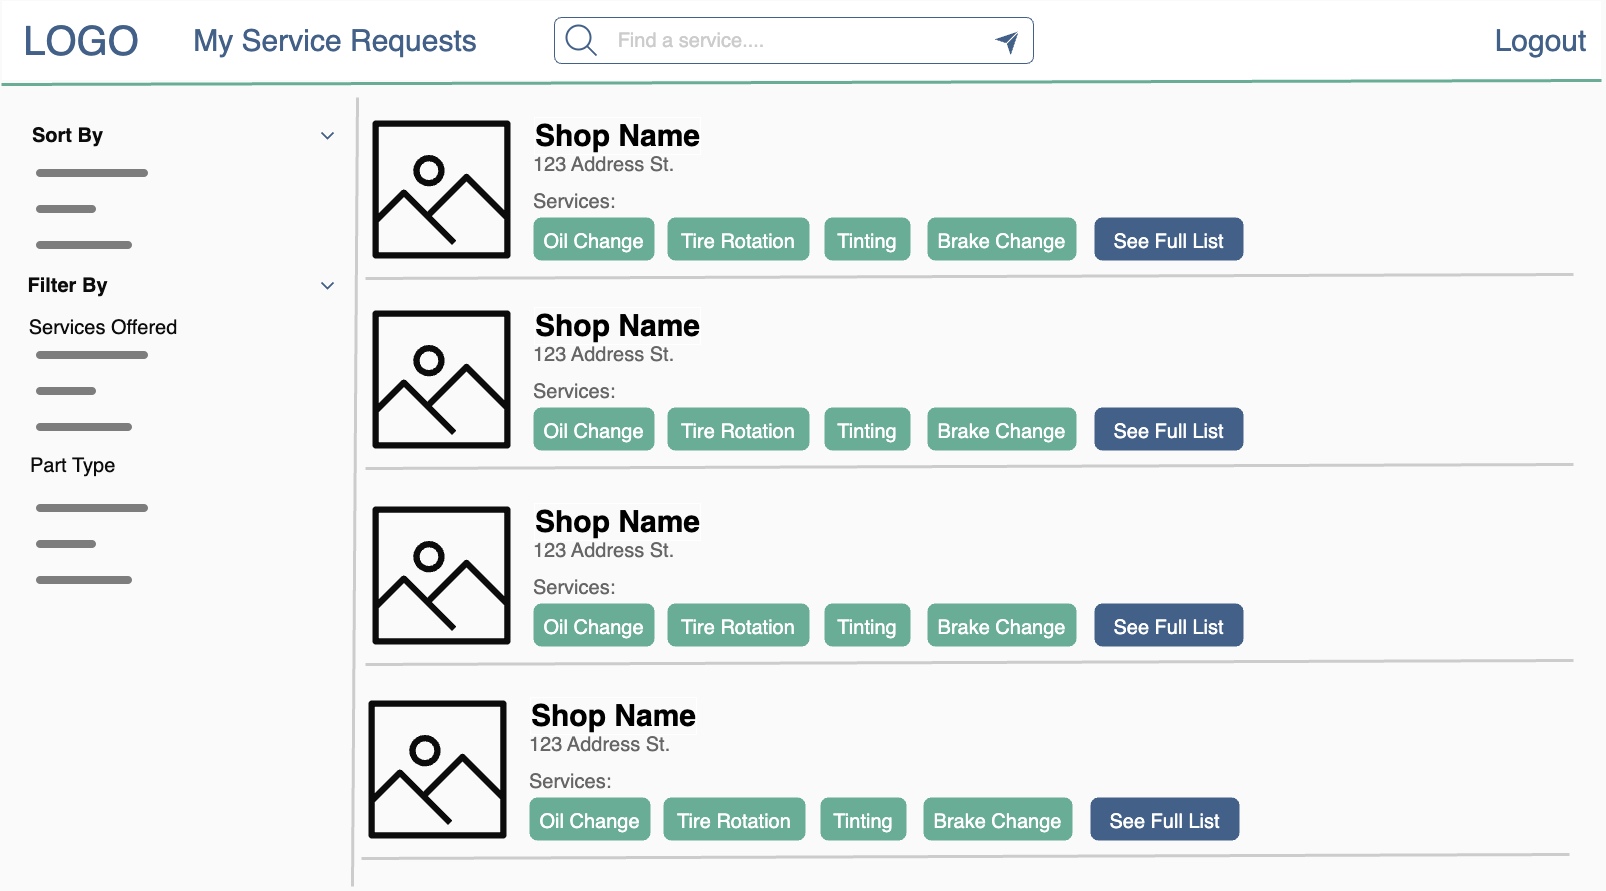

The diagram above was exported from draw.io. Its source (the exported page's mxGraphModel, read from the mxfile embedded in the PNG):
<mxGraphModel dx="5089" dy="2409" grid="0" gridSize="10" guides="1" tooltips="1" connect="1" arrows="1" fold="1" page="1" pageScale="1" pageWidth="1600" pageHeight="900" background="#FAFAFA" math="0" shadow="0">
  <root>
    <mxCell id="0" />
    <mxCell id="1" parent="0" />
    <mxCell id="2" value="" style="rounded=0;whiteSpace=wrap;html=1;strokeColor=#FAFAFA;" vertex="1" parent="1">
      <mxGeometry width="1600" height="80" as="geometry" />
    </mxCell>
    <mxCell id="3" value="&lt;font color=&quot;#436188&quot; style=&quot;font-size: 40px;&quot;&gt;LOGO&lt;/font&gt;" style="text;html=1;strokeColor=none;fillColor=none;align=center;verticalAlign=middle;whiteSpace=wrap;rounded=0;" vertex="1" parent="1">
      <mxGeometry x="50" y="25" width="60" height="30" as="geometry" />
    </mxCell>
    <mxCell id="4" value="" style="endArrow=none;html=1;rounded=0;strokeWidth=3;fontSize=30;entryX=1;entryY=1;entryDx=0;entryDy=0;strokeColor=#69AD96;" edge="1" target="2" parent="1">
      <mxGeometry width="50" height="50" relative="1" as="geometry">
        <mxPoint y="84.00000000000045" as="sourcePoint" />
        <mxPoint x="711" y="84" as="targetPoint" />
      </mxGeometry>
    </mxCell>
    <mxCell id="5" value="" style="rounded=1;whiteSpace=wrap;html=1;labelBorderColor=none;strokeColor=#436188;fontSize=20;fontColor=#666666;fillColor=#FFFFFF;" vertex="1" parent="1">
      <mxGeometry x="553" y="17" width="479" height="46" as="geometry" />
    </mxCell>
    <mxCell id="6" value="" style="html=1;verticalLabelPosition=bottom;align=center;labelBackgroundColor=#ffffff;verticalAlign=top;strokeWidth=2;strokeColor=#436188;shadow=0;dashed=0;shape=mxgraph.ios7.icons.looking_glass;labelBorderColor=none;fontSize=20;fontColor=#666666;fillColor=#FFFFFF;" vertex="1" parent="1">
      <mxGeometry x="565" y="25" width="30" height="30" as="geometry" />
    </mxCell>
    <mxCell id="7" value="&lt;font color=&quot;#cccccc&quot;&gt;Find a service....&lt;/font&gt;" style="text;html=1;strokeColor=none;fillColor=none;align=center;verticalAlign=middle;whiteSpace=wrap;rounded=0;labelBorderColor=none;fontSize=20;fontColor=#666666;" vertex="1" parent="1">
      <mxGeometry x="555" y="25" width="270" height="30" as="geometry" />
    </mxCell>
    <mxCell id="8" value="" style="endArrow=classic;html=1;rounded=0;strokeColor=#436188;strokeWidth=5;fontSize=20;fontColor=#CCCCCC;" edge="1" parent="1">
      <mxGeometry x="-0.5556" y="-1" width="50" height="50" relative="1" as="geometry">
        <mxPoint x="1008" y="40" as="sourcePoint" />
        <mxPoint x="1017.0000000000009" y="31" as="targetPoint" />
        <mxPoint as="offset" />
      </mxGeometry>
    </mxCell>
    <mxCell id="9" value="" style="endArrow=none;html=1;rounded=0;strokeWidth=1;fontSize=20;fontColor=#CCCCCC;strokeColor=#FFFFFF;" edge="1" parent="1">
      <mxGeometry x="1" y="144" width="50" height="50" relative="1" as="geometry">
        <mxPoint x="1005" y="43" as="sourcePoint" />
        <mxPoint x="1017.0000000000009" y="31" as="targetPoint" />
        <mxPoint x="202" y="-1" as="offset" />
      </mxGeometry>
    </mxCell>
    <mxCell id="10" value="" style="sketch=0;outlineConnect=0;fontColor=#232F3E;gradientColor=none;fillColor=#0C0C0D;strokeColor=none;dashed=0;verticalLabelPosition=bottom;verticalAlign=top;align=center;html=1;fontSize=12;fontStyle=0;aspect=fixed;pointerEvents=1;shape=mxgraph.aws4.container_registry_image;labelBorderColor=none;" vertex="1" parent="1">
      <mxGeometry x="371" y="120" width="138" height="138" as="geometry" />
    </mxCell>
    <mxCell id="11" value="" style="endArrow=none;html=1;rounded=0;strokeColor=#CCCCCC;strokeWidth=3;fontSize=31;fontColor=#436188;" edge="1" parent="1">
      <mxGeometry width="50" height="50" relative="1" as="geometry">
        <mxPoint x="364" y="278" as="sourcePoint" />
        <mxPoint x="1572" y="274.00000000000045" as="targetPoint" />
      </mxGeometry>
    </mxCell>
    <mxCell id="12" value="Shop Name" style="text;html=1;strokeColor=none;fillColor=none;align=center;verticalAlign=middle;whiteSpace=wrap;rounded=0;labelBorderColor=#FFFFFF;fontSize=30;fontStyle=1" vertex="1" parent="1">
      <mxGeometry x="527" y="120" width="179" height="30" as="geometry" />
    </mxCell>
    <mxCell id="13" value="&lt;div style=&quot;text-align: center; font-size: 20px;&quot;&gt;&lt;font&gt;123 Address St.&lt;/font&gt;&lt;/div&gt;" style="text;html=1;strokeColor=none;fillColor=none;align=left;verticalAlign=middle;whiteSpace=wrap;rounded=0;fontSize=20;fontColor=#666666;" vertex="1" parent="1">
      <mxGeometry x="530" y="134" width="510" height="60" as="geometry" />
    </mxCell>
    <mxCell id="14" value="&lt;font style=&quot;font-size: 20px;&quot; color=&quot;#ffffff&quot;&gt;Oil Change&lt;/font&gt;" style="rounded=1;whiteSpace=wrap;html=1;labelBorderColor=none;strokeColor=#69AD96;strokeWidth=4;fontSize=26;fontColor=#B3B3B3;fillColor=#69AD96;gradientColor=none;" vertex="1" parent="1">
      <mxGeometry x="534" y="219" width="117" height="39" as="geometry" />
    </mxCell>
    <mxCell id="15" value="&lt;div style=&quot;text-align: center; font-size: 20px;&quot;&gt;&lt;font&gt;Services:&lt;/font&gt;&lt;/div&gt;" style="text;html=1;strokeColor=none;fillColor=none;align=left;verticalAlign=middle;whiteSpace=wrap;rounded=0;fontSize=20;fontColor=#666666;" vertex="1" parent="1">
      <mxGeometry x="530" y="171" width="510" height="60" as="geometry" />
    </mxCell>
    <mxCell id="16" value="&lt;font color=&quot;#ffffff&quot;&gt;&lt;span style=&quot;font-size: 20px;&quot;&gt;Tire Rotation&lt;/span&gt;&lt;/font&gt;" style="rounded=1;whiteSpace=wrap;html=1;labelBorderColor=none;strokeColor=#69AD96;strokeWidth=4;fontSize=26;fontColor=#B3B3B3;fillColor=#69AD96;gradientColor=none;" vertex="1" parent="1">
      <mxGeometry x="668" y="219" width="138" height="39" as="geometry" />
    </mxCell>
    <mxCell id="17" value="&lt;font color=&quot;#ffffff&quot;&gt;&lt;span style=&quot;font-size: 20px;&quot;&gt;Tinting&lt;/span&gt;&lt;/font&gt;" style="rounded=1;whiteSpace=wrap;html=1;labelBorderColor=none;strokeColor=#69AD96;strokeWidth=4;fontSize=26;fontColor=#B3B3B3;fillColor=#69AD96;gradientColor=none;" vertex="1" parent="1">
      <mxGeometry x="825" y="219" width="82" height="39" as="geometry" />
    </mxCell>
    <mxCell id="18" value="&lt;font color=&quot;#ffffff&quot;&gt;&lt;span style=&quot;font-size: 20px;&quot;&gt;Brake Change&lt;/span&gt;&lt;/font&gt;" style="rounded=1;whiteSpace=wrap;html=1;labelBorderColor=none;strokeColor=#69AD96;strokeWidth=4;fontSize=26;fontColor=#B3B3B3;fillColor=#69AD96;gradientColor=none;" vertex="1" parent="1">
      <mxGeometry x="928" y="219" width="145" height="39" as="geometry" />
    </mxCell>
    <mxCell id="19" value="&lt;font color=&quot;#ffffff&quot;&gt;&lt;span style=&quot;font-size: 20px;&quot;&gt;See Full List&lt;/span&gt;&lt;/font&gt;" style="rounded=1;whiteSpace=wrap;html=1;labelBorderColor=none;strokeColor=#436188;strokeWidth=4;fontSize=26;fontColor=#B3B3B3;fillColor=#436188;gradientColor=none;" vertex="1" parent="1">
      <mxGeometry x="1095" y="219" width="145" height="39" as="geometry" />
    </mxCell>
    <mxCell id="20" value="" style="sketch=0;outlineConnect=0;fontColor=#232F3E;gradientColor=none;fillColor=#0C0C0D;strokeColor=none;dashed=0;verticalLabelPosition=bottom;verticalAlign=top;align=center;html=1;fontSize=12;fontStyle=0;aspect=fixed;pointerEvents=1;shape=mxgraph.aws4.container_registry_image;labelBorderColor=none;" vertex="1" parent="1">
      <mxGeometry x="371" y="310" width="138" height="138" as="geometry" />
    </mxCell>
    <mxCell id="21" value="" style="endArrow=none;html=1;rounded=0;strokeColor=#CCCCCC;strokeWidth=3;fontSize=31;fontColor=#436188;" edge="1" parent="1">
      <mxGeometry width="50" height="50" relative="1" as="geometry">
        <mxPoint x="364" y="468" as="sourcePoint" />
        <mxPoint x="1572" y="464.00000000000045" as="targetPoint" />
      </mxGeometry>
    </mxCell>
    <mxCell id="22" value="Shop Name" style="text;html=1;strokeColor=none;fillColor=none;align=center;verticalAlign=middle;whiteSpace=wrap;rounded=0;labelBorderColor=#FFFFFF;fontSize=30;fontStyle=1" vertex="1" parent="1">
      <mxGeometry x="527" y="310" width="179" height="30" as="geometry" />
    </mxCell>
    <mxCell id="23" value="&lt;div style=&quot;text-align: center; font-size: 20px;&quot;&gt;&lt;font&gt;123 Address St.&lt;/font&gt;&lt;/div&gt;" style="text;html=1;strokeColor=none;fillColor=none;align=left;verticalAlign=middle;whiteSpace=wrap;rounded=0;fontSize=20;fontColor=#666666;" vertex="1" parent="1">
      <mxGeometry x="530" y="324" width="510" height="60" as="geometry" />
    </mxCell>
    <mxCell id="24" value="&lt;font style=&quot;font-size: 20px;&quot; color=&quot;#ffffff&quot;&gt;Oil Change&lt;/font&gt;" style="rounded=1;whiteSpace=wrap;html=1;labelBorderColor=none;strokeColor=#69AD96;strokeWidth=4;fontSize=26;fontColor=#B3B3B3;fillColor=#69AD96;gradientColor=none;" vertex="1" parent="1">
      <mxGeometry x="534" y="409" width="117" height="39" as="geometry" />
    </mxCell>
    <mxCell id="25" value="&lt;div style=&quot;text-align: center; font-size: 20px;&quot;&gt;&lt;font&gt;Services:&lt;/font&gt;&lt;/div&gt;" style="text;html=1;strokeColor=none;fillColor=none;align=left;verticalAlign=middle;whiteSpace=wrap;rounded=0;fontSize=20;fontColor=#666666;" vertex="1" parent="1">
      <mxGeometry x="530" y="361" width="510" height="60" as="geometry" />
    </mxCell>
    <mxCell id="26" value="&lt;font color=&quot;#ffffff&quot;&gt;&lt;span style=&quot;font-size: 20px;&quot;&gt;Tire Rotation&lt;/span&gt;&lt;/font&gt;" style="rounded=1;whiteSpace=wrap;html=1;labelBorderColor=none;strokeColor=#69AD96;strokeWidth=4;fontSize=26;fontColor=#B3B3B3;fillColor=#69AD96;gradientColor=none;" vertex="1" parent="1">
      <mxGeometry x="668" y="409" width="138" height="39" as="geometry" />
    </mxCell>
    <mxCell id="27" value="&lt;font color=&quot;#ffffff&quot;&gt;&lt;span style=&quot;font-size: 20px;&quot;&gt;Tinting&lt;/span&gt;&lt;/font&gt;" style="rounded=1;whiteSpace=wrap;html=1;labelBorderColor=none;strokeColor=#69AD96;strokeWidth=4;fontSize=26;fontColor=#B3B3B3;fillColor=#69AD96;gradientColor=none;" vertex="1" parent="1">
      <mxGeometry x="825" y="409" width="82" height="39" as="geometry" />
    </mxCell>
    <mxCell id="28" value="&lt;font color=&quot;#ffffff&quot;&gt;&lt;span style=&quot;font-size: 20px;&quot;&gt;Brake Change&lt;/span&gt;&lt;/font&gt;" style="rounded=1;whiteSpace=wrap;html=1;labelBorderColor=none;strokeColor=#69AD96;strokeWidth=4;fontSize=26;fontColor=#B3B3B3;fillColor=#69AD96;gradientColor=none;" vertex="1" parent="1">
      <mxGeometry x="928" y="409" width="145" height="39" as="geometry" />
    </mxCell>
    <mxCell id="29" value="&lt;font color=&quot;#ffffff&quot;&gt;&lt;span style=&quot;font-size: 20px;&quot;&gt;See Full List&lt;/span&gt;&lt;/font&gt;" style="rounded=1;whiteSpace=wrap;html=1;labelBorderColor=none;strokeColor=#436188;strokeWidth=4;fontSize=26;fontColor=#B3B3B3;fillColor=#436188;gradientColor=none;" vertex="1" parent="1">
      <mxGeometry x="1095" y="409" width="145" height="39" as="geometry" />
    </mxCell>
    <mxCell id="30" value="" style="sketch=0;outlineConnect=0;fontColor=#232F3E;gradientColor=none;fillColor=#0C0C0D;strokeColor=none;dashed=0;verticalLabelPosition=bottom;verticalAlign=top;align=center;html=1;fontSize=12;fontStyle=0;aspect=fixed;pointerEvents=1;shape=mxgraph.aws4.container_registry_image;labelBorderColor=none;" vertex="1" parent="1">
      <mxGeometry x="371" y="506" width="138" height="138" as="geometry" />
    </mxCell>
    <mxCell id="31" value="" style="endArrow=none;html=1;rounded=0;strokeColor=#CCCCCC;strokeWidth=3;fontSize=31;fontColor=#436188;" edge="1" parent="1">
      <mxGeometry width="50" height="50" relative="1" as="geometry">
        <mxPoint x="364" y="664" as="sourcePoint" />
        <mxPoint x="1572" y="660" as="targetPoint" />
      </mxGeometry>
    </mxCell>
    <mxCell id="32" value="Shop Name" style="text;html=1;strokeColor=none;fillColor=none;align=center;verticalAlign=middle;whiteSpace=wrap;rounded=0;labelBorderColor=#FFFFFF;fontSize=30;fontStyle=1" vertex="1" parent="1">
      <mxGeometry x="527" y="506" width="179" height="30" as="geometry" />
    </mxCell>
    <mxCell id="33" value="&lt;div style=&quot;text-align: center; font-size: 20px;&quot;&gt;&lt;font&gt;123 Address St.&lt;/font&gt;&lt;/div&gt;" style="text;html=1;strokeColor=none;fillColor=none;align=left;verticalAlign=middle;whiteSpace=wrap;rounded=0;fontSize=20;fontColor=#666666;" vertex="1" parent="1">
      <mxGeometry x="530" y="520" width="510" height="60" as="geometry" />
    </mxCell>
    <mxCell id="34" value="&lt;font style=&quot;font-size: 20px;&quot; color=&quot;#ffffff&quot;&gt;Oil Change&lt;/font&gt;" style="rounded=1;whiteSpace=wrap;html=1;labelBorderColor=none;strokeColor=#69AD96;strokeWidth=4;fontSize=26;fontColor=#B3B3B3;fillColor=#69AD96;gradientColor=none;" vertex="1" parent="1">
      <mxGeometry x="534" y="605" width="117" height="39" as="geometry" />
    </mxCell>
    <mxCell id="35" value="&lt;div style=&quot;text-align: center; font-size: 20px;&quot;&gt;&lt;font&gt;Services:&lt;/font&gt;&lt;/div&gt;" style="text;html=1;strokeColor=none;fillColor=none;align=left;verticalAlign=middle;whiteSpace=wrap;rounded=0;fontSize=20;fontColor=#666666;" vertex="1" parent="1">
      <mxGeometry x="530" y="557" width="510" height="60" as="geometry" />
    </mxCell>
    <mxCell id="36" value="&lt;font color=&quot;#ffffff&quot;&gt;&lt;span style=&quot;font-size: 20px;&quot;&gt;Tire Rotation&lt;/span&gt;&lt;/font&gt;" style="rounded=1;whiteSpace=wrap;html=1;labelBorderColor=none;strokeColor=#69AD96;strokeWidth=4;fontSize=26;fontColor=#B3B3B3;fillColor=#69AD96;gradientColor=none;" vertex="1" parent="1">
      <mxGeometry x="668" y="605" width="138" height="39" as="geometry" />
    </mxCell>
    <mxCell id="37" value="&lt;font color=&quot;#ffffff&quot;&gt;&lt;span style=&quot;font-size: 20px;&quot;&gt;Tinting&lt;/span&gt;&lt;/font&gt;" style="rounded=1;whiteSpace=wrap;html=1;labelBorderColor=none;strokeColor=#69AD96;strokeWidth=4;fontSize=26;fontColor=#B3B3B3;fillColor=#69AD96;gradientColor=none;" vertex="1" parent="1">
      <mxGeometry x="825" y="605" width="82" height="39" as="geometry" />
    </mxCell>
    <mxCell id="38" value="&lt;font color=&quot;#ffffff&quot;&gt;&lt;span style=&quot;font-size: 20px;&quot;&gt;Brake Change&lt;/span&gt;&lt;/font&gt;" style="rounded=1;whiteSpace=wrap;html=1;labelBorderColor=none;strokeColor=#69AD96;strokeWidth=4;fontSize=26;fontColor=#B3B3B3;fillColor=#69AD96;gradientColor=none;" vertex="1" parent="1">
      <mxGeometry x="928" y="605" width="145" height="39" as="geometry" />
    </mxCell>
    <mxCell id="39" value="&lt;font color=&quot;#ffffff&quot;&gt;&lt;span style=&quot;font-size: 20px;&quot;&gt;See Full List&lt;/span&gt;&lt;/font&gt;" style="rounded=1;whiteSpace=wrap;html=1;labelBorderColor=none;strokeColor=#436188;strokeWidth=4;fontSize=26;fontColor=#B3B3B3;fillColor=#436188;gradientColor=none;" vertex="1" parent="1">
      <mxGeometry x="1095" y="605" width="145" height="39" as="geometry" />
    </mxCell>
    <mxCell id="40" value="" style="sketch=0;outlineConnect=0;fontColor=#232F3E;gradientColor=none;fillColor=#0C0C0D;strokeColor=none;dashed=0;verticalLabelPosition=bottom;verticalAlign=top;align=center;html=1;fontSize=12;fontStyle=0;aspect=fixed;pointerEvents=1;shape=mxgraph.aws4.container_registry_image;labelBorderColor=none;" vertex="1" parent="1">
      <mxGeometry x="367" y="700" width="138" height="138" as="geometry" />
    </mxCell>
    <mxCell id="41" value="" style="endArrow=none;html=1;rounded=0;strokeColor=#CCCCCC;strokeWidth=3;fontSize=31;fontColor=#436188;" edge="1" parent="1">
      <mxGeometry width="50" height="50" relative="1" as="geometry">
        <mxPoint x="360" y="858" as="sourcePoint" />
        <mxPoint x="1568" y="854" as="targetPoint" />
      </mxGeometry>
    </mxCell>
    <mxCell id="42" value="Shop Name" style="text;html=1;strokeColor=none;fillColor=none;align=center;verticalAlign=middle;whiteSpace=wrap;rounded=0;labelBorderColor=#FFFFFF;fontSize=30;fontStyle=1" vertex="1" parent="1">
      <mxGeometry x="523" y="700" width="179" height="30" as="geometry" />
    </mxCell>
    <mxCell id="43" value="&lt;div style=&quot;text-align: center; font-size: 20px;&quot;&gt;&lt;font&gt;123 Address St.&lt;/font&gt;&lt;/div&gt;" style="text;html=1;strokeColor=none;fillColor=none;align=left;verticalAlign=middle;whiteSpace=wrap;rounded=0;fontSize=20;fontColor=#666666;" vertex="1" parent="1">
      <mxGeometry x="526" y="714" width="510" height="60" as="geometry" />
    </mxCell>
    <mxCell id="44" value="&lt;font style=&quot;font-size: 20px;&quot; color=&quot;#ffffff&quot;&gt;Oil Change&lt;/font&gt;" style="rounded=1;whiteSpace=wrap;html=1;labelBorderColor=none;strokeColor=#69AD96;strokeWidth=4;fontSize=26;fontColor=#B3B3B3;fillColor=#69AD96;gradientColor=none;" vertex="1" parent="1">
      <mxGeometry x="530" y="799" width="117" height="39" as="geometry" />
    </mxCell>
    <mxCell id="45" value="&lt;div style=&quot;text-align: center; font-size: 20px;&quot;&gt;&lt;font&gt;Services:&lt;/font&gt;&lt;/div&gt;" style="text;html=1;strokeColor=none;fillColor=none;align=left;verticalAlign=middle;whiteSpace=wrap;rounded=0;fontSize=20;fontColor=#666666;" vertex="1" parent="1">
      <mxGeometry x="526" y="751" width="510" height="60" as="geometry" />
    </mxCell>
    <mxCell id="46" value="&lt;font color=&quot;#ffffff&quot;&gt;&lt;span style=&quot;font-size: 20px;&quot;&gt;Tire Rotation&lt;/span&gt;&lt;/font&gt;" style="rounded=1;whiteSpace=wrap;html=1;labelBorderColor=none;strokeColor=#69AD96;strokeWidth=4;fontSize=26;fontColor=#B3B3B3;fillColor=#69AD96;gradientColor=none;" vertex="1" parent="1">
      <mxGeometry x="664" y="799" width="138" height="39" as="geometry" />
    </mxCell>
    <mxCell id="47" value="&lt;font color=&quot;#ffffff&quot;&gt;&lt;span style=&quot;font-size: 20px;&quot;&gt;Tinting&lt;/span&gt;&lt;/font&gt;" style="rounded=1;whiteSpace=wrap;html=1;labelBorderColor=none;strokeColor=#69AD96;strokeWidth=4;fontSize=26;fontColor=#B3B3B3;fillColor=#69AD96;gradientColor=none;" vertex="1" parent="1">
      <mxGeometry x="821" y="799" width="82" height="39" as="geometry" />
    </mxCell>
    <mxCell id="48" value="&lt;font color=&quot;#ffffff&quot;&gt;&lt;span style=&quot;font-size: 20px;&quot;&gt;Brake Change&lt;/span&gt;&lt;/font&gt;" style="rounded=1;whiteSpace=wrap;html=1;labelBorderColor=none;strokeColor=#69AD96;strokeWidth=4;fontSize=26;fontColor=#B3B3B3;fillColor=#69AD96;gradientColor=none;" vertex="1" parent="1">
      <mxGeometry x="924" y="799" width="145" height="39" as="geometry" />
    </mxCell>
    <mxCell id="49" value="&lt;font color=&quot;#ffffff&quot;&gt;&lt;span style=&quot;font-size: 20px;&quot;&gt;See Full List&lt;/span&gt;&lt;/font&gt;" style="rounded=1;whiteSpace=wrap;html=1;labelBorderColor=none;strokeColor=#436188;strokeWidth=4;fontSize=26;fontColor=#B3B3B3;fillColor=#436188;gradientColor=none;" vertex="1" parent="1">
      <mxGeometry x="1091" y="799" width="145" height="39" as="geometry" />
    </mxCell>
    <mxCell id="50" value="&lt;font color=&quot;#0c0c0d&quot;&gt;Sort By&lt;/font&gt;" style="text;html=1;strokeColor=none;fillColor=none;align=center;verticalAlign=middle;whiteSpace=wrap;rounded=0;labelBorderColor=none;fontSize=20;fontColor=#666666;fontStyle=1" vertex="1" parent="1">
      <mxGeometry x="11" y="120" width="111" height="30" as="geometry" />
    </mxCell>
    <mxCell id="51" value="" style="shape=image;html=1;verticalAlign=top;verticalLabelPosition=bottom;labelBackgroundColor=#ffffff;imageAspect=0;aspect=fixed;image=https://cdn2.iconfinder.com/data/icons/user-interface-169/32/menu-128.png;labelBorderColor=none;strokeColor=#436188;strokeWidth=4;fontSize=20;fontColor=#0C0C0D;fillColor=#436188;gradientColor=none;fillOpacity=50;" vertex="1" parent="1">
      <mxGeometry x="27" y="145" width="128" height="128" as="geometry" />
    </mxCell>
    <mxCell id="52" value="&lt;font color=&quot;#0c0c0d&quot;&gt;Filter By&lt;/font&gt;" style="text;html=1;strokeColor=none;fillColor=none;align=center;verticalAlign=middle;whiteSpace=wrap;rounded=0;labelBorderColor=none;fontSize=20;fontColor=#666666;fontStyle=1" vertex="1" parent="1">
      <mxGeometry x="11" y="270" width="111" height="30" as="geometry" />
    </mxCell>
    <mxCell id="53" value="&lt;font style=&quot;font-weight: normal;&quot; color=&quot;#0c0c0d&quot;&gt;Services Offered&lt;/font&gt;" style="text;html=1;strokeColor=none;fillColor=none;align=center;verticalAlign=middle;whiteSpace=wrap;rounded=0;labelBorderColor=none;fontSize=20;fontColor=#666666;fontStyle=1" vertex="1" parent="1">
      <mxGeometry x="18" y="312" width="168" height="30" as="geometry" />
    </mxCell>
    <mxCell id="54" value="&lt;font style=&quot;font-weight: normal;&quot; color=&quot;#0c0c0d&quot;&gt;Part Type&lt;/font&gt;" style="text;html=1;strokeColor=none;fillColor=none;align=left;verticalAlign=middle;whiteSpace=wrap;rounded=0;labelBorderColor=none;fontSize=20;fontColor=#666666;fontStyle=1" vertex="1" parent="1">
      <mxGeometry x="27" y="450" width="168" height="30" as="geometry" />
    </mxCell>
    <mxCell id="55" value="" style="endArrow=none;html=1;rounded=0;strokeColor=#CCCCCC;strokeWidth=3;fontSize=31;fontColor=#436188;" edge="1" parent="1">
      <mxGeometry width="50" height="50" relative="1" as="geometry">
        <mxPoint x="356" y="97" as="sourcePoint" />
        <mxPoint x="351" y="886" as="targetPoint" />
      </mxGeometry>
    </mxCell>
    <mxCell id="56" value="&lt;font color=&quot;#436188&quot; style=&quot;font-size: 30px;&quot;&gt;Logout&lt;/font&gt;" style="text;html=1;strokeColor=none;fillColor=none;align=center;verticalAlign=middle;whiteSpace=wrap;rounded=0;fontSize=30;" vertex="1" parent="1">
      <mxGeometry x="1501" y="25" width="77" height="30" as="geometry" />
    </mxCell>
    <mxCell id="57" value="&lt;font color=&quot;#436188&quot; style=&quot;font-size: 30px;&quot;&gt;My Service Requests&lt;/font&gt;" style="text;html=1;strokeColor=none;fillColor=none;align=center;verticalAlign=middle;whiteSpace=wrap;rounded=0;fontSize=30;" vertex="1" parent="1">
      <mxGeometry x="130" y="25" width="408" height="30" as="geometry" />
    </mxCell>
    <mxCell id="58" value="" style="shape=image;html=1;verticalAlign=top;verticalLabelPosition=bottom;labelBackgroundColor=#ffffff;imageAspect=0;aspect=fixed;image=https://cdn2.iconfinder.com/data/icons/user-interface-169/32/menu-128.png;labelBorderColor=none;strokeColor=#436188;strokeWidth=4;fontSize=20;fontColor=#0C0C0D;fillColor=#436188;gradientColor=none;fillOpacity=50;" vertex="1" parent="1">
      <mxGeometry x="27" y="327" width="128" height="128" as="geometry" />
    </mxCell>
    <mxCell id="59" value="" style="shape=image;html=1;verticalAlign=top;verticalLabelPosition=bottom;labelBackgroundColor=#ffffff;imageAspect=0;aspect=fixed;image=https://cdn2.iconfinder.com/data/icons/user-interface-169/32/menu-128.png;labelBorderColor=none;strokeColor=#436188;strokeWidth=4;fontSize=20;fontColor=#0C0C0D;fillColor=#436188;gradientColor=none;fillOpacity=50;" vertex="1" parent="1">
      <mxGeometry x="27" y="480" width="128" height="128" as="geometry" />
    </mxCell>
    <mxCell id="60" value="" style="html=1;verticalLabelPosition=bottom;labelBackgroundColor=#ffffff;verticalAlign=top;shadow=0;dashed=0;strokeWidth=2;shape=mxgraph.ios7.misc.down;strokeColor=#436188;fontColor=#436188;fillColor=#FAFAFA;" vertex="1" parent="1">
      <mxGeometry x="320" y="132" width="12" height="6" as="geometry" />
    </mxCell>
    <mxCell id="61" value="" style="html=1;verticalLabelPosition=bottom;labelBackgroundColor=#ffffff;verticalAlign=top;shadow=0;dashed=0;strokeWidth=2;shape=mxgraph.ios7.misc.down;strokeColor=#436188;fontColor=#436188;fillColor=#FAFAFA;" vertex="1" parent="1">
      <mxGeometry x="320" y="282" width="12" height="6" as="geometry" />
    </mxCell>
  </root>
</mxGraphModel>